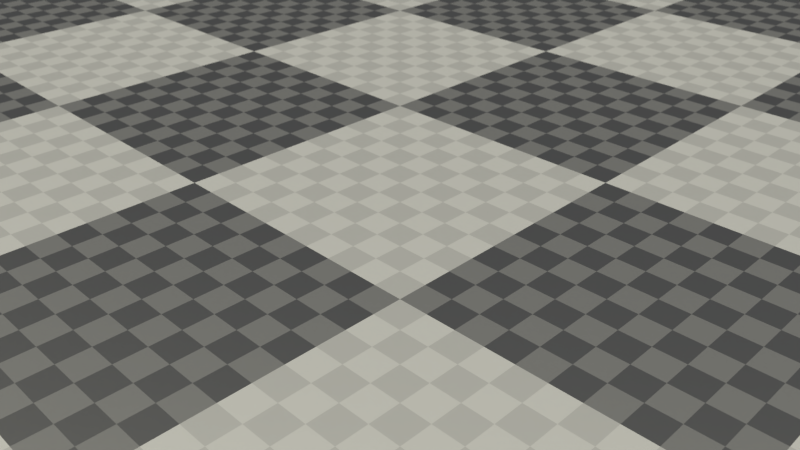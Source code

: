 # Source: render.blend  (saved by Blender 2.76.0; exported with 4.5.12 LTS)
import bpy
from mathutils import Matrix  # noqa: F401  (used for matrix-valued properties, if any)

bpy.ops.wm.read_factory_settings(use_empty=True)
scene = bpy.context.scene
scene.name = 'Scene'

# ---- collections
col_collection_1 = bpy.data.collections.new('Collection 1'); scene.collection.children.link(col_collection_1)

# ---- materials (node trees are filled in below, after node groups)
mat_floor = bpy.data.materials.new('floor')
mat_floor.alpha_threshold = 0.0
mat_floor.roughness = 0.5
mat_floor.line_color = (0.0, 0.0, 0.0, 1.0)
mat_light = bpy.data.materials.new('light')
mat_light.alpha_threshold = 0.0
mat_light.roughness = 0.5
mat_light.line_color = (0.0, 0.0, 0.0, 1.0)

# ---- material node trees
mat_floor.use_nodes = True; mat_floor.node_tree.nodes.clear()
_N = mat_floor.node_tree.nodes; _L = mat_floor.node_tree.links
n0 = _N.new('ShaderNodeOutputMaterial'); n0.name = 'Material Output'; n0.location = (300, 300)
n0.width = 120
n1 = _N.new('ShaderNodeMixShader'); n1.name = 'Mix Shader.001'; n1.location = (-103, 438)
n1.width = 150
n1.inputs[0].default_value = 0.188
n2 = _N.new('ShaderNodeMixShader'); n2.name = 'Mix Shader'; n2.location = (103, 347)
n2.width = 150
n2.inputs[0].default_value = 0.4
n3 = _N.new('ShaderNodeBsdfDiffuse'); n3.name = 'Diffuse BSDF'; n3.location = (-314, 584)
n4 = _N.new('ShaderNodeBsdfAnisotropic'); n4.name = 'Glossy BSDF'; n4.location = (-106, 237)
n4.distribution = 'BECKMANN'
n4.inputs[1].default_value = 0.5477
n5 = _N.new('ShaderNodeTexChecker'); n5.name = 'Checker Texture'; n5.location = (-653, 570)
n5.width = 150
n5.inputs[2].default_value = (0.0, 0.0, 0.0, 1.0)
n5.inputs[3].default_value = 10.0
n6 = _N.new('ShaderNodeTexChecker'); n6.name = 'Checker Texture.001'; n6.location = (-553, 345)
n6.width = 150
n6.inputs[1].default_value = (1.0, 1.0, 1.0, 1.0)
n6.inputs[2].default_value = (0.0, 0.0, 0.0, 1.0)
n6.inputs[3].default_value = 100.0
n7 = _N.new('ShaderNodeBsdfDiffuse'); n7.name = 'Diffuse BSDF.001'; n7.location = (-329, 358)
_L.new(n2.outputs[0], n0.inputs[0])
_L.new(n4.outputs[0], n2.inputs[2])
_L.new(n1.outputs[0], n2.inputs[1])
_L.new(n3.outputs[0], n1.inputs[1])
_L.new(n5.outputs[0], n3.inputs[0])
_L.new(n7.outputs[0], n1.inputs[2])
_L.new(n6.outputs[0], n7.inputs[0])
n0.is_active_output = True
mat_light.use_nodes = True; mat_light.node_tree.nodes.clear()
_N = mat_light.node_tree.nodes; _L = mat_light.node_tree.links
n0 = _N.new('ShaderNodeOutputMaterial'); n0.name = 'Material Output'; n0.location = (300, 300)
n0.width = 120
n1 = _N.new('ShaderNodeEmission'); n1.name = 'Emission'; n1.location = (100, 300)
n1.width = 150
n1.inputs[0].default_value = (1.0, 0.9771, 0.8, 1.0)
n1.inputs[1].default_value = 7.0
_L.new(n1.outputs[0], n0.inputs[0])
n0.is_active_output = True

# ---- world
world_world = bpy.data.worlds.new('World'); scene.world = world_world
world_world.use_nodes = True; world_world.node_tree.nodes.clear()
_N = world_world.node_tree.nodes; _L = world_world.node_tree.links
n0 = _N.new('ShaderNodeOutputWorld'); n0.name = 'World Output'; n0.location = (300, 300)
n0.width = 120
n1 = _N.new('ShaderNodeBackground'); n1.name = 'Background'; n1.location = (10, 300)
n1.width = 150
n1.inputs[0].default_value = (0.9867, 1.0, 1.0, 1.0)
n1.inputs[1].default_value = 0.7
_L.new(n1.outputs[0], n0.inputs[0])
n0.is_active_output = True
world_world.color = (0.05088, 0.05088, 0.05088)
world_world.use_sun_shadow = False
world_world.sun_shadow_jitter_overblur = 0.0
world_world.cycles.sampling_method = 'MANUAL'
world_world.cycles.sample_map_resolution = 256
world_world.light_settings.ao_factor = 0.4613

# ---- cameras
cam_camera = bpy.data.cameras.new('Camera')
cam_camera.clip_end = 500.0
cam_camera.lens = 35.0
cam_camera.sensor_width = 32.0
cam_camera.sensor_height = 18.0
cam_camera.ortho_scale = 7.314
cam_camera.show_limits = True
cam_camera.dof.use_dof = True
cam_camera.dof.focus_distance = 0.0
cam_camera.dof.aperture_fstop = 0.1944

# ---- meshes
me_plane = bpy.data.meshes.new('Plane')
me_plane.from_pydata([(1.0, 1.0, 0.0), (1.0, -1.0, 0.0), (-1.0, -1.0, 0.0), (-1.0, 1.0, 0.0)], [], [(0, 3, 2, 1)])
me_plane.materials.append(mat_floor)
me_plane.use_remesh_preserve_volume = False
me_plane.use_remesh_preserve_attributes = False
me_plane.use_mirror_vertex_groups = False
me_plane.update()
me_plane_001 = bpy.data.meshes.new('Plane.001')
me_plane_001.from_pydata([(1.0, 1.0, 0.0), (1.0, -1.0, 0.0), (-1.0, -1.0, 0.0), (-1.0, 1.0, 0.0)], [], [(0, 3, 2, 1)])
me_plane_001.materials.append(mat_light)
me_plane_001.use_remesh_preserve_volume = False
me_plane_001.use_remesh_preserve_attributes = False
me_plane_001.use_mirror_vertex_groups = False
me_plane_001.update()

# ---- objects
ob_plane = bpy.data.objects.new('Plane', me_plane)
ob_target = bpy.data.objects.new('target', None)
ob_light_1 = bpy.data.objects.new('light_1', me_plane_001)
ob_camera = bpy.data.objects.new('Camera', cam_camera)
ob_light_2 = bpy.data.objects.new('light_2', me_plane_001)

# ---- transforms, parenting, visibility, modifiers, constraints
ob_plane.location = (0.0, 0.0, -2.0)
ob_plane.scale = (100.0, 100.0, 1.0)
ob_plane.lineart.crease_threshold = 0.0
ob_target.location = (0.0, 0.0, 2.667)
ob_target.rotation_euler = (0.1149, -0.5149, -0.7854)
ob_target.empty_display_type = 'SPHERE'
ob_target.empty_image_offset = (0.0, 0.0)
ob_target.lineart.crease_threshold = 0.0
ob_light_1.parent = ob_target
ob_light_1.matrix_parent_inverse = Matrix(((0.8704, 2.22e-06, 0.4924, -0.8043), (-0.05646, 0.9934, 0.09979, -0.163), (-0.4892, -0.1147, 0.8646, -1.412), (0.0, 0.0, 0.0, 1.0)))
ob_light_1.location = (748.8, -490.4, 1276.0)
ob_light_1.rotation_euler = (0.05849, -0.6541, 1.197)
ob_light_1.scale = (903.4, 868.2, 808.8)
ob_light_1.lineart.crease_threshold = 0.0
ob_camera.parent = ob_target
ob_camera.location = (45.6, -5.96e-08, 0.0)
ob_camera.scale = (18.19, 18.19, 18.19)
ob_camera.lock_rotations_4d = False
ob_camera.empty_display_type = 'ARROWS'
ob_camera.color = (0.0, 0.0, 0.0, 0.0)
ob_camera.display_type = 'WIRE'
ob_camera.lineart.crease_threshold = 0.0
_c = ob_camera.constraints.new('TRACK_TO'); _c.name = 'TrackTo'
_c.target = ob_target
ob_light_2.parent = ob_camera
ob_light_2.matrix_parent_inverse = Matrix(((-1.407e-07, 0.05496, -4.783e-15, 7.812e-15), (-0.02707, -6.926e-08, 0.04784, -0.07814), (0.04784, 1.224e-07, 0.02707, -11.39), (0.0, 0.0, 0.0, 1.0)))
ob_light_2.location = (552.9, 898.2, 1627.0)
ob_light_2.rotation_euler = (-0.2585, 0.1925, 0.4462)
ob_light_2.scale = (420.1, 420.1, 420.1)
ob_light_2.lineart.crease_threshold = 0.0
cam_camera.dof.focus_object = ob_target

# ---- collection membership
col_collection_1.objects.link(ob_plane)
col_collection_1.objects.link(ob_target)
col_collection_1.objects.link(ob_light_1)
col_collection_1.objects.link(ob_camera)
col_collection_1.objects.link(ob_light_2)

# ---- scene / render settings (as saved in the file)
scene.camera = ob_camera
scene.frame_start = 1; scene.frame_end = 64; scene.frame_set(9)
scene.render.engine = 'CYCLES'
scene.render.image_settings.color_mode = 'RGB'
scene.render.image_settings.compression = 90
scene.render.dither_intensity = 0.0
scene.render.use_crop_to_border = True
scene.render.bake_margin = 2
scene.render.bake_bias = 0.0
scene.cycles.use_denoising = False
scene.cycles.samples = 1000
scene.cycles.sampling_pattern = 'TABULATED_SOBOL'
scene.cycles.light_sampling_threshold = 0.0
scene.cycles.use_adaptive_sampling = False
scene.cycles.use_light_tree = False
scene.cycles.blur_glossy = 0.0
scene.cycles.max_bounces = 128
scene.cycles.diffuse_bounces = 128
scene.cycles.glossy_bounces = 128
scene.cycles.transmission_bounces = 128
scene.cycles.volume_bounces = 1
scene.cycles.transparent_max_bounces = 128
scene.cycles.film_exposure = 0.31
scene.cycles.pixel_filter_type = 'GAUSSIAN'
scene.cycles.sample_clamp_indirect = 0.0
scene.view_settings.view_transform = 'Standard'
bpy.context.view_layer.update()
